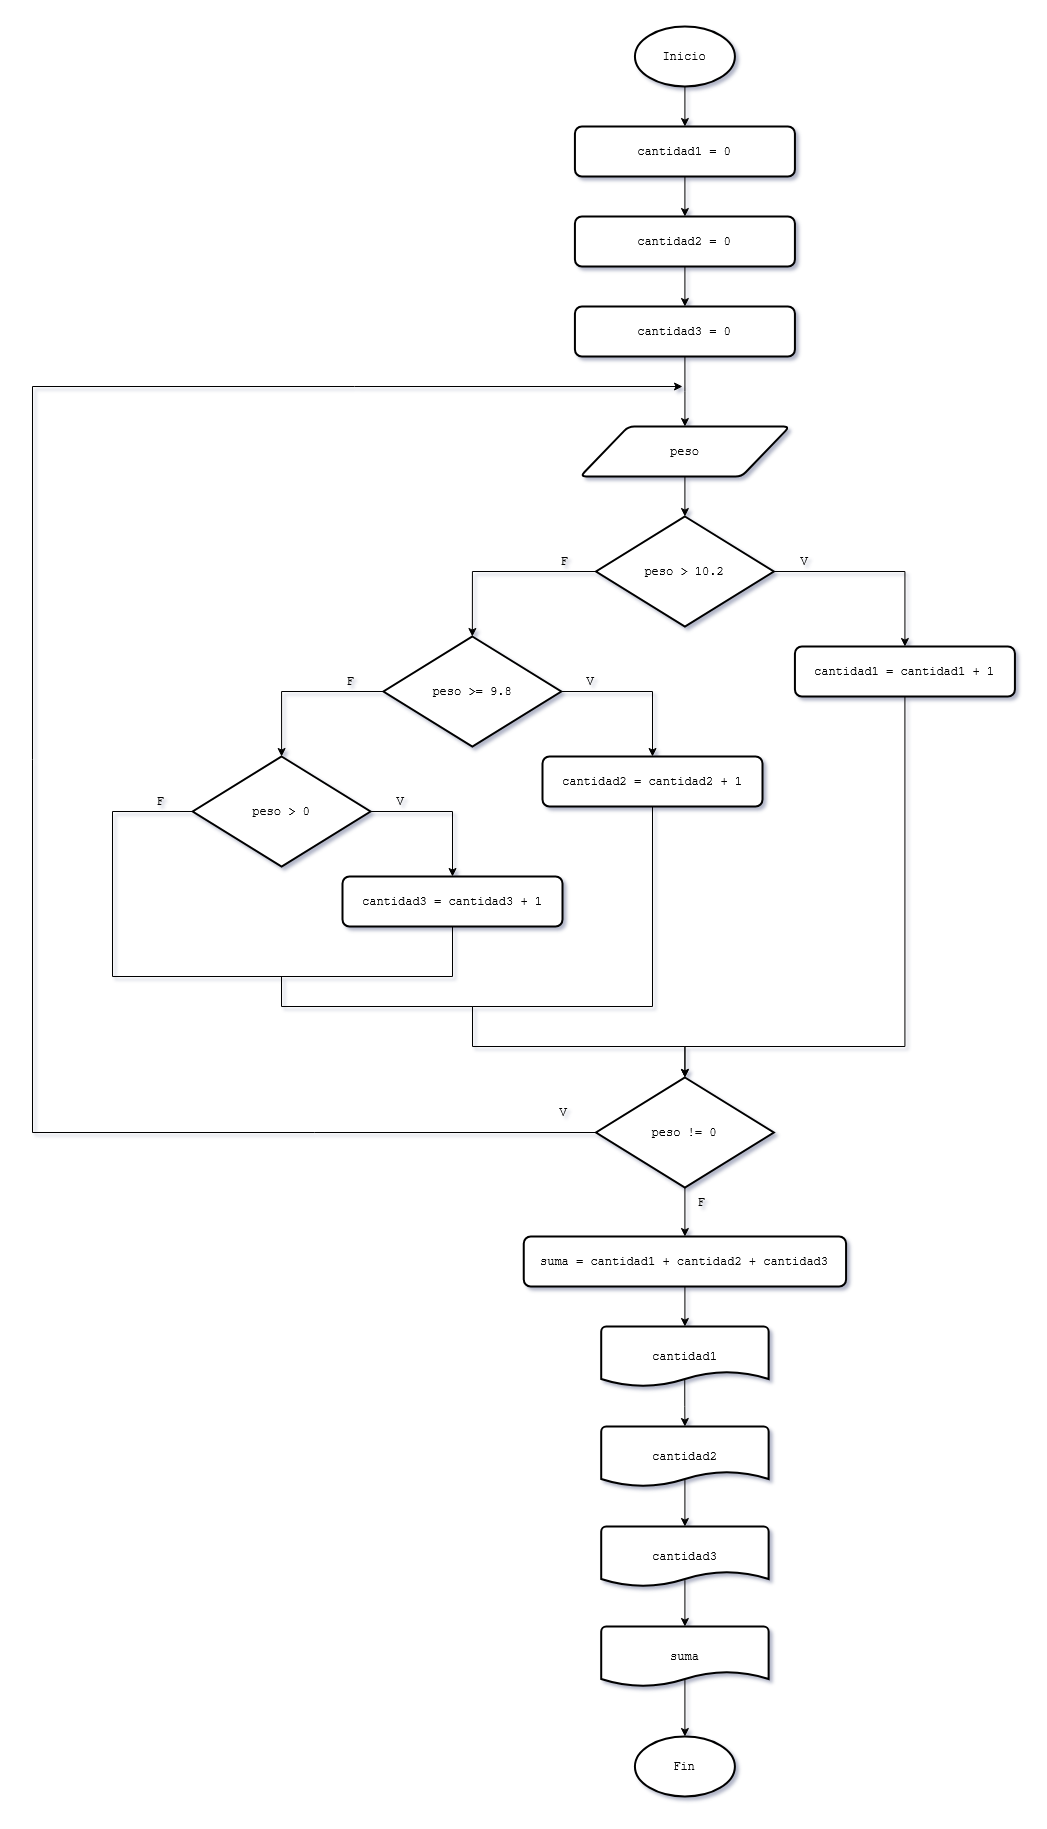

The diagram above was exported from draw.io. Its source (the exported page's mxGraphModel, read from the mxfile embedded in the PNG):
<mxGraphModel dx="2843" dy="1705" grid="1" gridSize="10" guides="1" tooltips="1" connect="1" arrows="1" fold="1" page="1" pageScale="1" pageWidth="827" pageHeight="1169" math="0" shadow="0">
  <root>
    <mxCell id="mdTXlJ95cUepKuH5EG-h-0" />
    <mxCell id="mdTXlJ95cUepKuH5EG-h-1" parent="mdTXlJ95cUepKuH5EG-h-0" />
    <mxCell id="mdTXlJ95cUepKuH5EG-h-2" edge="1" parent="mdTXlJ95cUepKuH5EG-h-1" source="mdTXlJ95cUepKuH5EG-h-3" style="edgeStyle=orthogonalEdgeStyle;rounded=0;orthogonalLoop=1;jettySize=auto;html=1;exitX=0.5;exitY=1;exitDx=0;exitDy=0;exitPerimeter=0;" target="l2dj1LY6GeKmX572TXRL-0">
      <mxGeometry relative="1" as="geometry">
        <mxPoint x="-937.5799999999999" y="-670" as="targetPoint" />
      </mxGeometry>
    </mxCell>
    <mxCell id="mdTXlJ95cUepKuH5EG-h-3" parent="mdTXlJ95cUepKuH5EG-h-1" style="strokeWidth=2;html=1;shape=mxgraph.flowchart.start_1;whiteSpace=wrap;" value="&lt;font face=&quot;Courier New&quot;&gt;Inicio&lt;/font&gt;" vertex="1">
      <mxGeometry height="60" width="100" x="-987.5799999999999" y="-1100" as="geometry" />
    </mxCell>
    <mxCell id="mdTXlJ95cUepKuH5EG-h-4" parent="mdTXlJ95cUepKuH5EG-h-1" style="strokeWidth=2;html=1;shape=mxgraph.flowchart.start_1;whiteSpace=wrap;" value="&lt;font face=&quot;Courier New&quot;&gt;Fin&lt;/font&gt;" vertex="1">
      <mxGeometry height="60" width="100" x="-987.5899999999999" y="610" as="geometry" />
    </mxCell>
    <mxCell id="mdTXlJ95cUepKuH5EG-h-5" edge="1" parent="mdTXlJ95cUepKuH5EG-h-1" source="mdTXlJ95cUepKuH5EG-h-6" style="edgeStyle=orthogonalEdgeStyle;rounded=0;orthogonalLoop=1;jettySize=auto;html=1;exitX=1;exitY=0.5;exitDx=0;exitDy=0;exitPerimeter=0;" target="mdTXlJ95cUepKuH5EG-h-23">
      <mxGeometry relative="1" as="geometry">
        <mxPoint x="-703.9473684210525" y="-480" as="targetPoint" />
      </mxGeometry>
    </mxCell>
    <mxCell id="mdTXlJ95cUepKuH5EG-h-6" parent="mdTXlJ95cUepKuH5EG-h-1" style="strokeWidth=2;html=1;shape=mxgraph.flowchart.decision;whiteSpace=wrap;" value="&lt;font face=&quot;Courier New&quot;&gt;peso &amp;gt; 10.2&lt;/font&gt;" vertex="1">
      <mxGeometry height="110" width="177.84" x="-1026.5" y="-610" as="geometry" />
    </mxCell>
    <mxCell id="mdTXlJ95cUepKuH5EG-h-7" parent="mdTXlJ95cUepKuH5EG-h-1" style="text;html=1;whiteSpace=wrap;strokeColor=none;fillColor=none;align=center;verticalAlign=middle;rounded=0;" value="&lt;font face=&quot;Courier New&quot;&gt;V&lt;/font&gt;" vertex="1">
      <mxGeometry height="30" width="60" x="-847.5799999999999" y="-580" as="geometry" />
    </mxCell>
    <mxCell id="mdTXlJ95cUepKuH5EG-h-8" parent="mdTXlJ95cUepKuH5EG-h-1" style="text;html=1;whiteSpace=wrap;strokeColor=none;fillColor=none;align=center;verticalAlign=middle;rounded=0;" value="&lt;font face=&quot;Courier New&quot;&gt;F&lt;/font&gt;" vertex="1">
      <mxGeometry height="30" width="60" x="-1087.58" y="-580" as="geometry" />
    </mxCell>
    <mxCell id="mdTXlJ95cUepKuH5EG-h-9" parent="mdTXlJ95cUepKuH5EG-h-1" style="shape=parallelogram;html=1;strokeWidth=2;perimeter=parallelogramPerimeter;whiteSpace=wrap;rounded=1;arcSize=12;size=0.23;" value="&lt;font face=&quot;Courier New&quot;&gt;peso&lt;/font&gt;" vertex="1">
      <mxGeometry height="50" width="209.5" x="-1042.33" y="-700" as="geometry" />
    </mxCell>
    <mxCell id="mdTXlJ95cUepKuH5EG-h-11" edge="1" parent="mdTXlJ95cUepKuH5EG-h-1" source="mdTXlJ95cUepKuH5EG-h-9" style="edgeStyle=orthogonalEdgeStyle;rounded=0;orthogonalLoop=1;jettySize=auto;html=1;exitX=0.5;exitY=1;exitDx=0;exitDy=0;entryX=0.5;entryY=0;entryDx=0;entryDy=0;entryPerimeter=0;" target="mdTXlJ95cUepKuH5EG-h-6">
      <mxGeometry relative="1" as="geometry" />
    </mxCell>
    <mxCell id="mdTXlJ95cUepKuH5EG-h-13" edge="1" parent="mdTXlJ95cUepKuH5EG-h-1" source="mdTXlJ95cUepKuH5EG-h-14" style="edgeStyle=orthogonalEdgeStyle;rounded=0;orthogonalLoop=1;jettySize=auto;html=1;exitX=0;exitY=0.5;exitDx=0;exitDy=0;exitPerimeter=0;">
      <mxGeometry relative="1" as="geometry">
        <Array as="points">
          <mxPoint x="-1590" y="6" />
          <mxPoint x="-1590" y="-740" />
        </Array>
        <mxPoint x="-940" y="-740" as="targetPoint" />
      </mxGeometry>
    </mxCell>
    <mxCell id="mdTXlJ95cUepKuH5EG-h-14" parent="mdTXlJ95cUepKuH5EG-h-1" style="strokeWidth=2;html=1;shape=mxgraph.flowchart.decision;whiteSpace=wrap;" value="&lt;font face=&quot;Courier New&quot;&gt;peso != 0&lt;/font&gt;" vertex="1">
      <mxGeometry height="110" width="177.84" x="-1026.5" y="-49" as="geometry" />
    </mxCell>
    <mxCell id="mdTXlJ95cUepKuH5EG-h-15" parent="mdTXlJ95cUepKuH5EG-h-1" style="text;html=1;whiteSpace=wrap;strokeColor=none;fillColor=none;align=center;verticalAlign=middle;rounded=0;" value="&lt;font face=&quot;Courier New&quot;&gt;F&lt;/font&gt;" vertex="1">
      <mxGeometry height="30" width="60" x="-951.0799999999999" y="61" as="geometry" />
    </mxCell>
    <mxCell id="mdTXlJ95cUepKuH5EG-h-16" parent="mdTXlJ95cUepKuH5EG-h-1" style="text;html=1;whiteSpace=wrap;strokeColor=none;fillColor=none;align=center;verticalAlign=middle;rounded=0;" value="&lt;font face=&quot;Courier New&quot;&gt;V&lt;/font&gt;" vertex="1">
      <mxGeometry height="30" width="60" x="-1088.6599999999999" y="-29" as="geometry" />
    </mxCell>
    <mxCell id="mdTXlJ95cUepKuH5EG-h-18" edge="1" parent="mdTXlJ95cUepKuH5EG-h-1" source="mdTXlJ95cUepKuH5EG-h-19" style="edgeStyle=orthogonalEdgeStyle;rounded=0;orthogonalLoop=1;jettySize=auto;html=1;exitX=0.5;exitY=1;exitDx=0;exitDy=0;" target="mdTXlJ95cUepKuH5EG-h-9">
      <mxGeometry relative="1" as="geometry" />
    </mxCell>
    <mxCell id="mdTXlJ95cUepKuH5EG-h-19" parent="mdTXlJ95cUepKuH5EG-h-1" style="rounded=1;whiteSpace=wrap;html=1;absoluteArcSize=1;arcSize=14;strokeWidth=2;" value="&lt;font face=&quot;Courier New&quot;&gt;cantidad3 = 0&lt;/font&gt;" vertex="1">
      <mxGeometry height="50" width="220" x="-1047.58" y="-820" as="geometry" />
    </mxCell>
    <mxCell id="mdTXlJ95cUepKuH5EG-h-20" edge="1" parent="mdTXlJ95cUepKuH5EG-h-1" source="mdTXlJ95cUepKuH5EG-h-21" style="edgeStyle=orthogonalEdgeStyle;rounded=0;orthogonalLoop=1;jettySize=auto;html=1;exitX=0.5;exitY=1;exitDx=0;exitDy=0;entryX=0.5;entryY=0;entryDx=0;entryDy=0;" target="mdTXlJ95cUepKuH5EG-h-19">
      <mxGeometry relative="1" as="geometry" />
    </mxCell>
    <mxCell id="mdTXlJ95cUepKuH5EG-h-21" parent="mdTXlJ95cUepKuH5EG-h-1" style="rounded=1;whiteSpace=wrap;html=1;absoluteArcSize=1;arcSize=14;strokeWidth=2;" value="&lt;font face=&quot;Courier New&quot;&gt;cantidad2 = 0&lt;/font&gt;" vertex="1">
      <mxGeometry height="50" width="220" x="-1047.58" y="-910" as="geometry" />
    </mxCell>
    <mxCell id="mdTXlJ95cUepKuH5EG-h-23" parent="mdTXlJ95cUepKuH5EG-h-1" style="rounded=1;whiteSpace=wrap;html=1;absoluteArcSize=1;arcSize=14;strokeWidth=2;" value="&lt;font face=&quot;Courier New&quot;&gt;cantidad1 = cantidad1 + 1&lt;/font&gt;" vertex="1">
      <mxGeometry height="50" width="220" x="-827.5799999999999" y="-480" as="geometry" />
    </mxCell>
    <mxCell id="mdTXlJ95cUepKuH5EG-h-33" edge="1" parent="mdTXlJ95cUepKuH5EG-h-1" source="mdTXlJ95cUepKuH5EG-h-14" style="edgeStyle=orthogonalEdgeStyle;rounded=0;orthogonalLoop=1;jettySize=auto;html=1;exitX=0.5;exitY=1;exitDx=0;exitDy=0;exitPerimeter=0;entryX=0.5;entryY=0;entryDx=0;entryDy=0;" target="l2dj1LY6GeKmX572TXRL-5">
      <mxGeometry relative="1" as="geometry">
        <mxPoint x="-937.5799999999999" y="110" as="targetPoint" />
      </mxGeometry>
    </mxCell>
    <mxCell id="l2dj1LY6GeKmX572TXRL-1" edge="1" parent="mdTXlJ95cUepKuH5EG-h-1" source="l2dj1LY6GeKmX572TXRL-0" style="edgeStyle=orthogonalEdgeStyle;rounded=0;orthogonalLoop=1;jettySize=auto;html=1;exitX=0.5;exitY=1;exitDx=0;exitDy=0;entryX=0.5;entryY=0;entryDx=0;entryDy=0;" target="mdTXlJ95cUepKuH5EG-h-21">
      <mxGeometry relative="1" as="geometry" />
    </mxCell>
    <mxCell id="l2dj1LY6GeKmX572TXRL-0" parent="mdTXlJ95cUepKuH5EG-h-1" style="rounded=1;whiteSpace=wrap;html=1;absoluteArcSize=1;arcSize=14;strokeWidth=2;" value="&lt;font face=&quot;Courier New&quot;&gt;cantidad1 = 0&lt;/font&gt;" vertex="1">
      <mxGeometry height="50" width="220" x="-1047.58" y="-1000" as="geometry" />
    </mxCell>
    <mxCell id="l2dj1LY6GeKmX572TXRL-2" parent="mdTXlJ95cUepKuH5EG-h-1" style="rounded=1;whiteSpace=wrap;html=1;absoluteArcSize=1;arcSize=14;strokeWidth=2;" value="&lt;font face=&quot;Courier New&quot;&gt;cantidad3 = cantidad3 + 1&lt;/font&gt;" vertex="1">
      <mxGeometry height="50" width="220" x="-1280" y="-250" as="geometry" />
    </mxCell>
    <mxCell id="l2dj1LY6GeKmX572TXRL-3" parent="mdTXlJ95cUepKuH5EG-h-1" style="rounded=1;whiteSpace=wrap;html=1;absoluteArcSize=1;arcSize=14;strokeWidth=2;" value="&lt;font face=&quot;Courier New&quot;&gt;cantidad2 = cantidad2 + 1&lt;/font&gt;" vertex="1">
      <mxGeometry height="50" width="220" x="-1080" y="-370" as="geometry" />
    </mxCell>
    <mxCell id="l2dj1LY6GeKmX572TXRL-4" parent="mdTXlJ95cUepKuH5EG-h-1" style="strokeWidth=2;html=1;shape=mxgraph.flowchart.document2;whiteSpace=wrap;size=0.25;" value="&lt;font face=&quot;Courier New&quot;&gt;cantidad1&lt;/font&gt;" vertex="1">
      <mxGeometry height="60" width="167.42" x="-1021.29" y="200" as="geometry" />
    </mxCell>
    <mxCell id="l2dj1LY6GeKmX572TXRL-5" parent="mdTXlJ95cUepKuH5EG-h-1" style="rounded=1;whiteSpace=wrap;html=1;absoluteArcSize=1;arcSize=14;strokeWidth=2;" value="&lt;font face=&quot;Courier New&quot;&gt;suma = cantidad1 + cantidad2 + cantidad3&lt;/font&gt;" vertex="1">
      <mxGeometry height="50" width="322.33" x="-1098.75" y="110" as="geometry" />
    </mxCell>
    <mxCell id="l2dj1LY6GeKmX572TXRL-6" edge="1" parent="mdTXlJ95cUepKuH5EG-h-1" source="l2dj1LY6GeKmX572TXRL-8" style="edgeStyle=orthogonalEdgeStyle;rounded=0;orthogonalLoop=1;jettySize=auto;html=1;exitX=1;exitY=0.5;exitDx=0;exitDy=0;exitPerimeter=0;entryX=0.5;entryY=0;entryDx=0;entryDy=0;" target="l2dj1LY6GeKmX572TXRL-3">
      <mxGeometry relative="1" as="geometry">
        <mxPoint x="-968.588235294118" y="-370" as="targetPoint" />
      </mxGeometry>
    </mxCell>
    <mxCell id="l2dj1LY6GeKmX572TXRL-7" edge="1" parent="mdTXlJ95cUepKuH5EG-h-1" source="l2dj1LY6GeKmX572TXRL-8" style="edgeStyle=orthogonalEdgeStyle;rounded=0;orthogonalLoop=1;jettySize=auto;html=1;exitX=0;exitY=0.5;exitDx=0;exitDy=0;exitPerimeter=0;entryX=0.5;entryY=0;entryDx=0;entryDy=0;entryPerimeter=0;" target="l2dj1LY6GeKmX572TXRL-13">
      <mxGeometry relative="1" as="geometry">
        <mxPoint x="-1340" y="-370" as="targetPoint" />
      </mxGeometry>
    </mxCell>
    <mxCell id="l2dj1LY6GeKmX572TXRL-8" parent="mdTXlJ95cUepKuH5EG-h-1" style="strokeWidth=2;html=1;shape=mxgraph.flowchart.decision;whiteSpace=wrap;" value="&lt;font face=&quot;Courier New&quot;&gt;peso &amp;gt;= 9.8&lt;/font&gt;" vertex="1">
      <mxGeometry height="110" width="177.84" x="-1239.0670588235298" y="-490" as="geometry" />
    </mxCell>
    <mxCell id="l2dj1LY6GeKmX572TXRL-9" parent="mdTXlJ95cUepKuH5EG-h-1" style="text;html=1;whiteSpace=wrap;strokeColor=none;fillColor=none;align=center;verticalAlign=middle;rounded=0;" value="&lt;font face=&quot;Courier New&quot;&gt;V&lt;/font&gt;" vertex="1">
      <mxGeometry height="30" width="60" x="-1061.9770588235297" y="-460" as="geometry" />
    </mxCell>
    <mxCell id="l2dj1LY6GeKmX572TXRL-10" parent="mdTXlJ95cUepKuH5EG-h-1" style="text;html=1;whiteSpace=wrap;strokeColor=none;fillColor=none;align=center;verticalAlign=middle;rounded=0;" value="&lt;font face=&quot;Courier New&quot;&gt;F&lt;/font&gt;" vertex="1">
      <mxGeometry height="30" width="60" x="-1301.9770588235297" y="-460" as="geometry" />
    </mxCell>
    <mxCell id="l2dj1LY6GeKmX572TXRL-11" edge="1" parent="mdTXlJ95cUepKuH5EG-h-1" source="l2dj1LY6GeKmX572TXRL-13" style="edgeStyle=orthogonalEdgeStyle;rounded=0;orthogonalLoop=1;jettySize=auto;html=1;exitX=1;exitY=0.5;exitDx=0;exitDy=0;exitPerimeter=0;entryX=0.5;entryY=0;entryDx=0;entryDy=0;" target="l2dj1LY6GeKmX572TXRL-2">
      <mxGeometry relative="1" as="geometry">
        <Array as="points">
          <mxPoint x="-1170" y="-315" />
          <mxPoint x="-1170" y="-250" />
        </Array>
        <mxPoint x="-1158.588235294118" y="-250" as="targetPoint" />
      </mxGeometry>
    </mxCell>
    <mxCell id="l2dj1LY6GeKmX572TXRL-12" edge="1" parent="mdTXlJ95cUepKuH5EG-h-1" source="l2dj1LY6GeKmX572TXRL-13" style="edgeStyle=orthogonalEdgeStyle;rounded=0;orthogonalLoop=1;jettySize=auto;html=1;exitX=0;exitY=0.5;exitDx=0;exitDy=0;exitPerimeter=0;entryX=0.5;entryY=0;entryDx=0;entryDy=0;entryPerimeter=0;" target="mdTXlJ95cUepKuH5EG-h-14">
      <mxGeometry relative="1" as="geometry">
        <Array as="points">
          <mxPoint x="-1510" y="-315" />
          <mxPoint x="-1510" y="-150" />
          <mxPoint x="-1341" y="-150" />
          <mxPoint x="-1341" y="-120" />
          <mxPoint x="-1150" y="-120" />
          <mxPoint x="-1150" y="-80" />
          <mxPoint x="-938" y="-80" />
        </Array>
        <mxPoint x="-1530" y="-250" as="targetPoint" />
      </mxGeometry>
    </mxCell>
    <mxCell id="l2dj1LY6GeKmX572TXRL-13" parent="mdTXlJ95cUepKuH5EG-h-1" style="strokeWidth=2;html=1;shape=mxgraph.flowchart.decision;whiteSpace=wrap;" value="&lt;font face=&quot;Courier New&quot;&gt;peso &amp;gt; 0&lt;/font&gt;" vertex="1">
      <mxGeometry height="110" width="177.84" x="-1429.8170588235298" y="-370" as="geometry" />
    </mxCell>
    <mxCell id="l2dj1LY6GeKmX572TXRL-14" parent="mdTXlJ95cUepKuH5EG-h-1" style="text;html=1;whiteSpace=wrap;strokeColor=none;fillColor=none;align=center;verticalAlign=middle;rounded=0;" value="&lt;font face=&quot;Courier New&quot;&gt;V&lt;/font&gt;" vertex="1">
      <mxGeometry height="30" width="60" x="-1251.9770588235297" y="-340" as="geometry" />
    </mxCell>
    <mxCell id="l2dj1LY6GeKmX572TXRL-15" parent="mdTXlJ95cUepKuH5EG-h-1" style="text;html=1;whiteSpace=wrap;strokeColor=none;fillColor=none;align=center;verticalAlign=middle;rounded=0;" value="&lt;font face=&quot;Courier New&quot;&gt;F&lt;/font&gt;" vertex="1">
      <mxGeometry height="30" width="60" x="-1491.9770588235297" y="-340" as="geometry" />
    </mxCell>
    <mxCell id="l2dj1LY6GeKmX572TXRL-16" edge="1" parent="mdTXlJ95cUepKuH5EG-h-1" source="mdTXlJ95cUepKuH5EG-h-6" style="edgeStyle=orthogonalEdgeStyle;rounded=0;orthogonalLoop=1;jettySize=auto;html=1;exitX=0;exitY=0.5;exitDx=0;exitDy=0;exitPerimeter=0;entryX=0.5;entryY=0;entryDx=0;entryDy=0;entryPerimeter=0;" target="l2dj1LY6GeKmX572TXRL-8">
      <mxGeometry relative="1" as="geometry" />
    </mxCell>
    <mxCell id="l2dj1LY6GeKmX572TXRL-17" edge="1" parent="mdTXlJ95cUepKuH5EG-h-1" source="mdTXlJ95cUepKuH5EG-h-23" style="edgeStyle=orthogonalEdgeStyle;rounded=0;orthogonalLoop=1;jettySize=auto;html=1;exitX=0.5;exitY=1;exitDx=0;exitDy=0;entryX=0.5;entryY=0;entryDx=0;entryDy=0;entryPerimeter=0;" target="mdTXlJ95cUepKuH5EG-h-14">
      <mxGeometry relative="1" as="geometry">
        <Array as="points">
          <mxPoint x="-718" y="-80" />
          <mxPoint x="-938" y="-80" />
        </Array>
      </mxGeometry>
    </mxCell>
    <mxCell id="l2dj1LY6GeKmX572TXRL-18" parent="mdTXlJ95cUepKuH5EG-h-1" style="strokeWidth=2;html=1;shape=mxgraph.flowchart.document2;whiteSpace=wrap;size=0.25;" value="&lt;font face=&quot;Courier New&quot;&gt;cantidad2&lt;/font&gt;" vertex="1">
      <mxGeometry height="60" width="167.42" x="-1021.29" y="300" as="geometry" />
    </mxCell>
    <mxCell id="l2dj1LY6GeKmX572TXRL-19" parent="mdTXlJ95cUepKuH5EG-h-1" style="strokeWidth=2;html=1;shape=mxgraph.flowchart.document2;whiteSpace=wrap;size=0.25;" value="&lt;font face=&quot;Courier New&quot;&gt;cantidad3&lt;/font&gt;" vertex="1">
      <mxGeometry height="60" width="167.42" x="-1021.29" y="400" as="geometry" />
    </mxCell>
    <mxCell id="l2dj1LY6GeKmX572TXRL-20" parent="mdTXlJ95cUepKuH5EG-h-1" style="strokeWidth=2;html=1;shape=mxgraph.flowchart.document2;whiteSpace=wrap;size=0.25;" value="&lt;font face=&quot;Courier New&quot;&gt;suma&lt;/font&gt;" vertex="1">
      <mxGeometry height="60" width="167.42" x="-1021.29" y="500" as="geometry" />
    </mxCell>
    <mxCell id="l2dj1LY6GeKmX572TXRL-21" edge="1" parent="mdTXlJ95cUepKuH5EG-h-1" source="l2dj1LY6GeKmX572TXRL-5" style="edgeStyle=orthogonalEdgeStyle;rounded=0;orthogonalLoop=1;jettySize=auto;html=1;exitX=0.5;exitY=1;exitDx=0;exitDy=0;entryX=0.5;entryY=0;entryDx=0;entryDy=0;entryPerimeter=0;" target="l2dj1LY6GeKmX572TXRL-4">
      <mxGeometry relative="1" as="geometry" />
    </mxCell>
    <mxCell id="l2dj1LY6GeKmX572TXRL-22" edge="1" parent="mdTXlJ95cUepKuH5EG-h-1" source="l2dj1LY6GeKmX572TXRL-4" style="edgeStyle=orthogonalEdgeStyle;rounded=0;orthogonalLoop=1;jettySize=auto;html=1;entryX=0.5;entryY=0;entryDx=0;entryDy=0;entryPerimeter=0;exitX=0.499;exitY=0.887;exitDx=0;exitDy=0;exitPerimeter=0;" target="l2dj1LY6GeKmX572TXRL-18">
      <mxGeometry relative="1" as="geometry" />
    </mxCell>
    <mxCell id="l2dj1LY6GeKmX572TXRL-23" edge="1" parent="mdTXlJ95cUepKuH5EG-h-1" source="l2dj1LY6GeKmX572TXRL-18" style="edgeStyle=orthogonalEdgeStyle;rounded=0;orthogonalLoop=1;jettySize=auto;html=1;entryX=0.5;entryY=0;entryDx=0;entryDy=0;entryPerimeter=0;exitX=0.5;exitY=0.891;exitDx=0;exitDy=0;exitPerimeter=0;" target="l2dj1LY6GeKmX572TXRL-19">
      <mxGeometry relative="1" as="geometry" />
    </mxCell>
    <mxCell id="l2dj1LY6GeKmX572TXRL-24" edge="1" parent="mdTXlJ95cUepKuH5EG-h-1" source="l2dj1LY6GeKmX572TXRL-19" style="edgeStyle=orthogonalEdgeStyle;rounded=0;orthogonalLoop=1;jettySize=auto;html=1;entryX=0.5;entryY=0;entryDx=0;entryDy=0;entryPerimeter=0;exitX=0.5;exitY=0.894;exitDx=0;exitDy=0;exitPerimeter=0;" target="l2dj1LY6GeKmX572TXRL-20">
      <mxGeometry relative="1" as="geometry" />
    </mxCell>
    <mxCell id="l2dj1LY6GeKmX572TXRL-25" edge="1" parent="mdTXlJ95cUepKuH5EG-h-1" source="l2dj1LY6GeKmX572TXRL-20" style="edgeStyle=orthogonalEdgeStyle;rounded=0;orthogonalLoop=1;jettySize=auto;html=1;entryX=0.5;entryY=0;entryDx=0;entryDy=0;entryPerimeter=0;exitX=0.5;exitY=0.885;exitDx=0;exitDy=0;exitPerimeter=0;" target="mdTXlJ95cUepKuH5EG-h-4">
      <mxGeometry relative="1" as="geometry">
        <mxPoint x="-938" y="550" as="sourcePoint" />
      </mxGeometry>
    </mxCell>
    <mxCell id="l2dj1LY6GeKmX572TXRL-27" edge="1" parent="mdTXlJ95cUepKuH5EG-h-1" style="endArrow=none;html=1;rounded=0;entryX=0.5;entryY=1;entryDx=0;entryDy=0;edgeStyle=orthogonalEdgeStyle;" target="l2dj1LY6GeKmX572TXRL-2" value="">
      <mxGeometry height="50" relative="1" width="50" as="geometry">
        <Array as="points">
          <mxPoint x="-1350" y="-150" />
          <mxPoint x="-1158" y="-150" />
        </Array>
        <mxPoint x="-1360" y="-150" as="sourcePoint" />
        <mxPoint x="-1196.98" y="-190" as="targetPoint" />
      </mxGeometry>
    </mxCell>
    <mxCell id="l2dj1LY6GeKmX572TXRL-28" edge="1" parent="mdTXlJ95cUepKuH5EG-h-1" style="endArrow=none;html=1;rounded=0;edgeStyle=orthogonalEdgeStyle;entryX=0.5;entryY=1;entryDx=0;entryDy=0;" target="l2dj1LY6GeKmX572TXRL-3" value="">
      <mxGeometry height="50" relative="1" width="50" as="geometry">
        <Array as="points">
          <mxPoint x="-1150" y="-120" />
          <mxPoint x="-970" y="-120" />
        </Array>
        <mxPoint x="-1180" y="-120" as="sourcePoint" />
        <mxPoint x="-1100" y="-190" as="targetPoint" />
      </mxGeometry>
    </mxCell>
  </root>
</mxGraphModel>